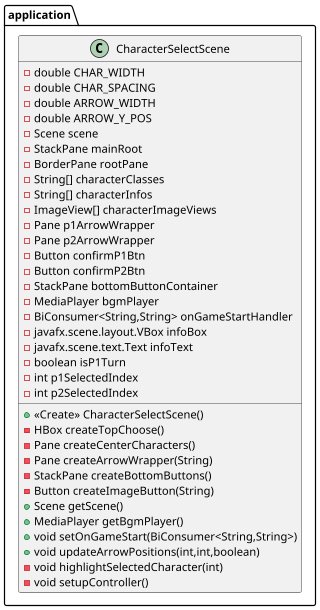

The diagram above was rendered by PlantUML. Its source (embedded in the PNG):
@startuml
class application.CharacterSelectScene {
- double CHAR_WIDTH
- double CHAR_SPACING
- double ARROW_WIDTH
- double ARROW_Y_POS
- Scene scene
- StackPane mainRoot
- BorderPane rootPane
- String[] characterClasses
- String[] characterInfos
- ImageView[] characterImageViews
- Pane p1ArrowWrapper
- Pane p2ArrowWrapper
- Button confirmP1Btn
- Button confirmP2Btn
- StackPane bottomButtonContainer
- MediaPlayer bgmPlayer
- BiConsumer<String,String> onGameStartHandler
- javafx.scene.layout.VBox infoBox
- javafx.scene.text.Text infoText
- boolean isP1Turn
- int p1SelectedIndex
- int p2SelectedIndex
+ <<Create>> CharacterSelectScene()
- HBox createTopChoose()
- Pane createCenterCharacters()
- Pane createArrowWrapper(String)
- StackPane createBottomButtons()
- Button createImageButton(String)
+ Scene getScene()
+ MediaPlayer getBgmPlayer()
+ void setOnGameStart(BiConsumer<String,String>)
+ void updateArrowPositions(int,int,boolean)
- void highlightSelectedCharacter(int)
- void setupController()
}


@enduml